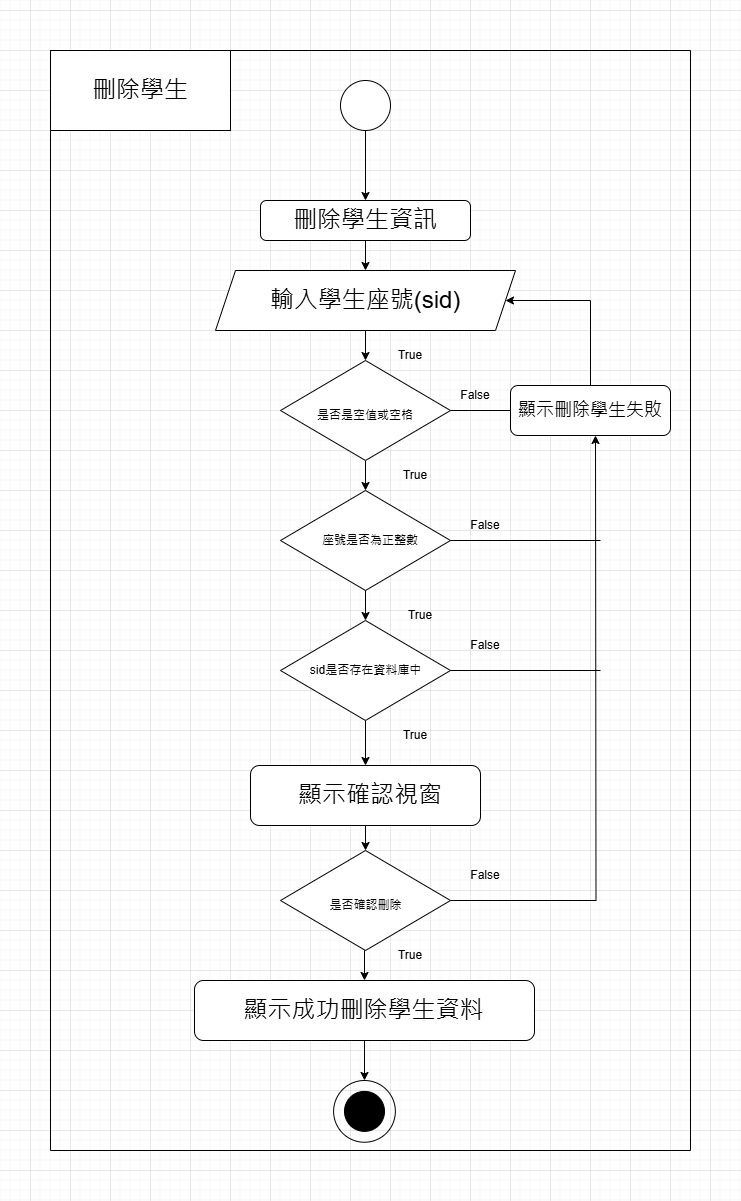

The diagram above was exported from draw.io. Its source (the exported page's mxGraphModel, read from the mxfile embedded in the PNG):
<mxGraphModel dx="794" dy="492" grid="1" gridSize="10" guides="1" tooltips="1" connect="1" arrows="1" fold="1" page="1" pageScale="1" pageWidth="827" pageHeight="1169" math="0" shadow="0">
  <root>
    <mxCell id="WIyWlLk6GJQsqaUBKTNV-0" />
    <mxCell id="WIyWlLk6GJQsqaUBKTNV-1" parent="WIyWlLk6GJQsqaUBKTNV-0" />
    <mxCell id="WIyWlLk6GJQsqaUBKTNV-2" value="" style="rounded=0;html=1;jettySize=auto;orthogonalLoop=1;fontSize=11;endArrow=block;endFill=0;endSize=8;strokeWidth=1;shadow=0;labelBackgroundColor=none;edgeStyle=orthogonalEdgeStyle;strokeColor=none;" parent="WIyWlLk6GJQsqaUBKTNV-1" source="WIyWlLk6GJQsqaUBKTNV-3" edge="1">
      <mxGeometry relative="1" as="geometry">
        <mxPoint x="220" y="170" as="targetPoint" />
      </mxGeometry>
    </mxCell>
    <mxCell id="cXXbHKigJwwYuZv3sn3H-2" style="edgeStyle=orthogonalEdgeStyle;rounded=0;orthogonalLoop=1;jettySize=auto;html=1;exitX=0.5;exitY=1;exitDx=0;exitDy=0;entryX=0.5;entryY=0;entryDx=0;entryDy=0;" parent="WIyWlLk6GJQsqaUBKTNV-1" source="cXXbHKigJwwYuZv3sn3H-0" target="WIyWlLk6GJQsqaUBKTNV-3" edge="1">
      <mxGeometry relative="1" as="geometry" />
    </mxCell>
    <mxCell id="cXXbHKigJwwYuZv3sn3H-0" value="" style="ellipse;whiteSpace=wrap;html=1;aspect=fixed;" parent="WIyWlLk6GJQsqaUBKTNV-1" vertex="1">
      <mxGeometry x="390" y="70" width="50" height="50" as="geometry" />
    </mxCell>
    <mxCell id="cXXbHKigJwwYuZv3sn3H-4" value="" style="swimlane;startSize=0;" parent="WIyWlLk6GJQsqaUBKTNV-1" vertex="1">
      <mxGeometry x="100" y="40" width="640" height="1100" as="geometry" />
    </mxCell>
    <mxCell id="cXXbHKigJwwYuZv3sn3H-5" value="" style="rounded=0;whiteSpace=wrap;html=1;" parent="cXXbHKigJwwYuZv3sn3H-4" vertex="1">
      <mxGeometry width="180" height="80" as="geometry" />
    </mxCell>
    <mxCell id="cXXbHKigJwwYuZv3sn3H-6" value="&lt;font style=&quot;font-size: 24px;&quot;&gt;刪除學生&lt;/font&gt;" style="text;html=1;align=center;verticalAlign=middle;whiteSpace=wrap;rounded=0;" parent="cXXbHKigJwwYuZv3sn3H-4" vertex="1">
      <mxGeometry x="20" y="25" width="140" height="30" as="geometry" />
    </mxCell>
    <mxCell id="cXXbHKigJwwYuZv3sn3H-21" style="edgeStyle=orthogonalEdgeStyle;rounded=0;orthogonalLoop=1;jettySize=auto;html=1;exitX=0.5;exitY=1;exitDx=0;exitDy=0;" parent="cXXbHKigJwwYuZv3sn3H-4" source="WIyWlLk6GJQsqaUBKTNV-3" target="cXXbHKigJwwYuZv3sn3H-7" edge="1">
      <mxGeometry relative="1" as="geometry" />
    </mxCell>
    <mxCell id="WIyWlLk6GJQsqaUBKTNV-3" value="&lt;font style=&quot;font-size: 24px;&quot;&gt;刪除學生資訊&lt;/font&gt;" style="rounded=1;whiteSpace=wrap;html=1;fontSize=12;glass=0;strokeWidth=1;shadow=0;" parent="cXXbHKigJwwYuZv3sn3H-4" vertex="1">
      <mxGeometry x="210" y="150" width="210" height="40" as="geometry" />
    </mxCell>
    <mxCell id="cXXbHKigJwwYuZv3sn3H-19" style="edgeStyle=orthogonalEdgeStyle;rounded=0;orthogonalLoop=1;jettySize=auto;html=1;exitX=0.5;exitY=1;exitDx=0;exitDy=0;entryX=0.5;entryY=0;entryDx=0;entryDy=0;" parent="cXXbHKigJwwYuZv3sn3H-4" source="cXXbHKigJwwYuZv3sn3H-7" target="cXXbHKigJwwYuZv3sn3H-10" edge="1">
      <mxGeometry relative="1" as="geometry" />
    </mxCell>
    <mxCell id="cXXbHKigJwwYuZv3sn3H-7" value="" style="shape=parallelogram;perimeter=parallelogramPerimeter;whiteSpace=wrap;html=1;fixedSize=1;" parent="cXXbHKigJwwYuZv3sn3H-4" vertex="1">
      <mxGeometry x="165" y="220" width="300" height="60" as="geometry" />
    </mxCell>
    <mxCell id="cXXbHKigJwwYuZv3sn3H-9" value="&lt;font style=&quot;font-size: 24px;&quot;&gt;輸入學生座號(sid)&lt;/font&gt;" style="text;html=1;align=center;verticalAlign=middle;whiteSpace=wrap;rounded=0;" parent="cXXbHKigJwwYuZv3sn3H-4" vertex="1">
      <mxGeometry x="190" y="235" width="250" height="30" as="geometry" />
    </mxCell>
    <mxCell id="cXXbHKigJwwYuZv3sn3H-22" style="edgeStyle=orthogonalEdgeStyle;rounded=0;orthogonalLoop=1;jettySize=auto;html=1;exitX=0.5;exitY=1;exitDx=0;exitDy=0;entryX=0.5;entryY=0;entryDx=0;entryDy=0;" parent="cXXbHKigJwwYuZv3sn3H-4" source="cXXbHKigJwwYuZv3sn3H-10" target="cXXbHKigJwwYuZv3sn3H-13" edge="1">
      <mxGeometry relative="1" as="geometry" />
    </mxCell>
    <mxCell id="cXXbHKigJwwYuZv3sn3H-10" value="" style="rhombus;whiteSpace=wrap;html=1;" parent="cXXbHKigJwwYuZv3sn3H-4" vertex="1">
      <mxGeometry x="230" y="310" width="170" height="100" as="geometry" />
    </mxCell>
    <mxCell id="cXXbHKigJwwYuZv3sn3H-11" value="是否是空值或空格" style="text;html=1;align=center;verticalAlign=middle;whiteSpace=wrap;rounded=0;" parent="cXXbHKigJwwYuZv3sn3H-4" vertex="1">
      <mxGeometry x="260" y="335" width="110" height="60" as="geometry" />
    </mxCell>
    <mxCell id="iZEnYtrmFsEh7V3A_Dab-1" style="edgeStyle=orthogonalEdgeStyle;rounded=0;orthogonalLoop=1;jettySize=auto;html=1;exitX=0.5;exitY=1;exitDx=0;exitDy=0;entryX=0.5;entryY=0;entryDx=0;entryDy=0;" edge="1" parent="cXXbHKigJwwYuZv3sn3H-4" source="cXXbHKigJwwYuZv3sn3H-13" target="iZEnYtrmFsEh7V3A_Dab-0">
      <mxGeometry relative="1" as="geometry" />
    </mxCell>
    <mxCell id="cXXbHKigJwwYuZv3sn3H-13" value="" style="rhombus;whiteSpace=wrap;html=1;" parent="cXXbHKigJwwYuZv3sn3H-4" vertex="1">
      <mxGeometry x="230" y="440" width="170" height="100" as="geometry" />
    </mxCell>
    <mxCell id="cXXbHKigJwwYuZv3sn3H-35" style="edgeStyle=orthogonalEdgeStyle;rounded=0;orthogonalLoop=1;jettySize=auto;html=1;entryX=0.5;entryY=1;entryDx=0;entryDy=0;exitX=1;exitY=0.5;exitDx=0;exitDy=0;" parent="cXXbHKigJwwYuZv3sn3H-4" source="iZEnYtrmFsEh7V3A_Dab-39" edge="1">
      <mxGeometry relative="1" as="geometry">
        <mxPoint x="405" y="620" as="sourcePoint" />
        <mxPoint x="545" y="385" as="targetPoint" />
      </mxGeometry>
    </mxCell>
    <mxCell id="cXXbHKigJwwYuZv3sn3H-16" value="座號是否為正整數" style="text;html=1;align=center;verticalAlign=middle;whiteSpace=wrap;rounded=0;" parent="cXXbHKigJwwYuZv3sn3H-4" vertex="1">
      <mxGeometry x="265" y="475" width="110" height="30" as="geometry" />
    </mxCell>
    <mxCell id="iZEnYtrmFsEh7V3A_Dab-44" style="edgeStyle=orthogonalEdgeStyle;rounded=0;orthogonalLoop=1;jettySize=auto;html=1;exitX=0.5;exitY=1;exitDx=0;exitDy=0;entryX=0.5;entryY=0;entryDx=0;entryDy=0;" edge="1" parent="cXXbHKigJwwYuZv3sn3H-4" source="cXXbHKigJwwYuZv3sn3H-25" target="iZEnYtrmFsEh7V3A_Dab-39">
      <mxGeometry relative="1" as="geometry" />
    </mxCell>
    <mxCell id="cXXbHKigJwwYuZv3sn3H-25" value="" style="rounded=1;whiteSpace=wrap;html=1;" parent="cXXbHKigJwwYuZv3sn3H-4" vertex="1">
      <mxGeometry x="200" y="715" width="230" height="60" as="geometry" />
    </mxCell>
    <mxCell id="cXXbHKigJwwYuZv3sn3H-26" value="&lt;font style=&quot;font-size: 24px;&quot;&gt;顯示確認視窗&lt;/font&gt;" style="text;html=1;align=center;verticalAlign=middle;whiteSpace=wrap;rounded=0;" parent="cXXbHKigJwwYuZv3sn3H-4" vertex="1">
      <mxGeometry x="215" y="730" width="210" height="30" as="geometry" />
    </mxCell>
    <mxCell id="cXXbHKigJwwYuZv3sn3H-28" value="" style="ellipse;whiteSpace=wrap;html=1;aspect=fixed;fillColor=none;" parent="cXXbHKigJwwYuZv3sn3H-4" vertex="1">
      <mxGeometry x="283.12" y="1029.99" width="61.75" height="61.75" as="geometry" />
    </mxCell>
    <mxCell id="cXXbHKigJwwYuZv3sn3H-29" value="" style="ellipse;whiteSpace=wrap;html=1;aspect=fixed;fillColor=#000000;" parent="cXXbHKigJwwYuZv3sn3H-4" vertex="1">
      <mxGeometry x="294" y="1040.87" width="40" height="40" as="geometry" />
    </mxCell>
    <mxCell id="cXXbHKigJwwYuZv3sn3H-37" style="edgeStyle=orthogonalEdgeStyle;rounded=0;orthogonalLoop=1;jettySize=auto;html=1;exitX=0.5;exitY=0;exitDx=0;exitDy=0;entryX=1;entryY=0.5;entryDx=0;entryDy=0;" parent="cXXbHKigJwwYuZv3sn3H-4" source="cXXbHKigJwwYuZv3sn3H-31" target="cXXbHKigJwwYuZv3sn3H-7" edge="1">
      <mxGeometry relative="1" as="geometry">
        <Array as="points">
          <mxPoint x="540" y="250" />
        </Array>
      </mxGeometry>
    </mxCell>
    <mxCell id="cXXbHKigJwwYuZv3sn3H-31" value="" style="rounded=1;whiteSpace=wrap;html=1;" parent="cXXbHKigJwwYuZv3sn3H-4" vertex="1">
      <mxGeometry x="460" y="335" width="160" height="50" as="geometry" />
    </mxCell>
    <mxCell id="cXXbHKigJwwYuZv3sn3H-32" value="&lt;font style=&quot;font-size: 18px;&quot;&gt;顯示刪除學生失敗&lt;/font&gt;" style="text;html=1;align=center;verticalAlign=middle;whiteSpace=wrap;rounded=0;" parent="cXXbHKigJwwYuZv3sn3H-4" vertex="1">
      <mxGeometry x="455" y="345" width="170" height="30" as="geometry" />
    </mxCell>
    <mxCell id="cXXbHKigJwwYuZv3sn3H-33" value="" style="endArrow=none;html=1;rounded=0;exitX=1;exitY=0.5;exitDx=0;exitDy=0;" parent="cXXbHKigJwwYuZv3sn3H-4" source="cXXbHKigJwwYuZv3sn3H-10" edge="1">
      <mxGeometry width="50" height="50" relative="1" as="geometry">
        <mxPoint x="220" y="480" as="sourcePoint" />
        <mxPoint x="460" y="360" as="targetPoint" />
      </mxGeometry>
    </mxCell>
    <mxCell id="cXXbHKigJwwYuZv3sn3H-40" value="True" style="text;html=1;align=center;verticalAlign=middle;whiteSpace=wrap;rounded=0;" parent="cXXbHKigJwwYuZv3sn3H-4" vertex="1">
      <mxGeometry x="330" y="290" width="60" height="30" as="geometry" />
    </mxCell>
    <mxCell id="cXXbHKigJwwYuZv3sn3H-41" value="True" style="text;html=1;align=center;verticalAlign=middle;whiteSpace=wrap;rounded=0;" parent="cXXbHKigJwwYuZv3sn3H-4" vertex="1">
      <mxGeometry x="335" y="410" width="60" height="30" as="geometry" />
    </mxCell>
    <mxCell id="cXXbHKigJwwYuZv3sn3H-43" value="False" style="text;html=1;align=center;verticalAlign=middle;whiteSpace=wrap;rounded=0;" parent="cXXbHKigJwwYuZv3sn3H-4" vertex="1">
      <mxGeometry x="395" y="330" width="60" height="30" as="geometry" />
    </mxCell>
    <mxCell id="cXXbHKigJwwYuZv3sn3H-44" value="False" style="text;html=1;align=center;verticalAlign=middle;whiteSpace=wrap;rounded=0;" parent="cXXbHKigJwwYuZv3sn3H-4" vertex="1">
      <mxGeometry x="405" y="460" width="60" height="30" as="geometry" />
    </mxCell>
    <mxCell id="DkoZATqhpVXiw7xMqujh-3" value="True" style="text;html=1;align=center;verticalAlign=middle;whiteSpace=wrap;rounded=0;" parent="cXXbHKigJwwYuZv3sn3H-4" vertex="1">
      <mxGeometry x="340" y="550" width="60" height="30" as="geometry" />
    </mxCell>
    <mxCell id="iZEnYtrmFsEh7V3A_Dab-2" style="edgeStyle=orthogonalEdgeStyle;rounded=0;orthogonalLoop=1;jettySize=auto;html=1;exitX=0.5;exitY=1;exitDx=0;exitDy=0;entryX=0.5;entryY=0;entryDx=0;entryDy=0;" edge="1" parent="cXXbHKigJwwYuZv3sn3H-4" source="iZEnYtrmFsEh7V3A_Dab-0" target="cXXbHKigJwwYuZv3sn3H-25">
      <mxGeometry relative="1" as="geometry" />
    </mxCell>
    <mxCell id="iZEnYtrmFsEh7V3A_Dab-0" value="" style="rhombus;whiteSpace=wrap;html=1;" vertex="1" parent="cXXbHKigJwwYuZv3sn3H-4">
      <mxGeometry x="230" y="570" width="170" height="100" as="geometry" />
    </mxCell>
    <mxCell id="iZEnYtrmFsEh7V3A_Dab-35" value="True" style="text;html=1;align=center;verticalAlign=middle;whiteSpace=wrap;rounded=0;" vertex="1" parent="cXXbHKigJwwYuZv3sn3H-4">
      <mxGeometry x="335" y="670" width="60" height="30" as="geometry" />
    </mxCell>
    <mxCell id="iZEnYtrmFsEh7V3A_Dab-36" value="False" style="text;html=1;align=center;verticalAlign=middle;whiteSpace=wrap;rounded=0;" vertex="1" parent="cXXbHKigJwwYuZv3sn3H-4">
      <mxGeometry x="405" y="580" width="60" height="30" as="geometry" />
    </mxCell>
    <mxCell id="iZEnYtrmFsEh7V3A_Dab-38" value="sid是否存在資料庫中" style="text;html=1;align=center;verticalAlign=middle;whiteSpace=wrap;rounded=0;" vertex="1" parent="cXXbHKigJwwYuZv3sn3H-4">
      <mxGeometry x="252.51" y="605" width="125" height="30" as="geometry" />
    </mxCell>
    <mxCell id="iZEnYtrmFsEh7V3A_Dab-47" style="edgeStyle=orthogonalEdgeStyle;rounded=0;orthogonalLoop=1;jettySize=auto;html=1;exitX=0.5;exitY=1;exitDx=0;exitDy=0;entryX=0.5;entryY=0;entryDx=0;entryDy=0;" edge="1" parent="cXXbHKigJwwYuZv3sn3H-4" source="iZEnYtrmFsEh7V3A_Dab-39" target="iZEnYtrmFsEh7V3A_Dab-40">
      <mxGeometry relative="1" as="geometry" />
    </mxCell>
    <mxCell id="iZEnYtrmFsEh7V3A_Dab-39" value="" style="rhombus;whiteSpace=wrap;html=1;" vertex="1" parent="cXXbHKigJwwYuZv3sn3H-4">
      <mxGeometry x="230.01" y="800" width="170" height="100" as="geometry" />
    </mxCell>
    <mxCell id="iZEnYtrmFsEh7V3A_Dab-49" style="edgeStyle=orthogonalEdgeStyle;rounded=0;orthogonalLoop=1;jettySize=auto;html=1;exitX=0.5;exitY=1;exitDx=0;exitDy=0;entryX=0.5;entryY=0;entryDx=0;entryDy=0;" edge="1" parent="cXXbHKigJwwYuZv3sn3H-4" source="iZEnYtrmFsEh7V3A_Dab-40" target="cXXbHKigJwwYuZv3sn3H-28">
      <mxGeometry relative="1" as="geometry" />
    </mxCell>
    <mxCell id="iZEnYtrmFsEh7V3A_Dab-40" value="" style="rounded=1;whiteSpace=wrap;html=1;" vertex="1" parent="cXXbHKigJwwYuZv3sn3H-4">
      <mxGeometry x="144" y="930" width="340" height="60" as="geometry" />
    </mxCell>
    <mxCell id="iZEnYtrmFsEh7V3A_Dab-41" value="&lt;font style=&quot;font-size: 24px;&quot;&gt;顯示成功刪除學生資料&lt;/font&gt;" style="text;html=1;align=center;verticalAlign=middle;whiteSpace=wrap;rounded=0;" vertex="1" parent="cXXbHKigJwwYuZv3sn3H-4">
      <mxGeometry x="184" y="945" width="259" height="30" as="geometry" />
    </mxCell>
    <mxCell id="iZEnYtrmFsEh7V3A_Dab-42" value="是否確認刪除" style="text;html=1;align=center;verticalAlign=middle;whiteSpace=wrap;rounded=0;" vertex="1" parent="cXXbHKigJwwYuZv3sn3H-4">
      <mxGeometry x="252.5" y="840" width="125" height="30" as="geometry" />
    </mxCell>
    <mxCell id="iZEnYtrmFsEh7V3A_Dab-45" value="False" style="text;html=1;align=center;verticalAlign=middle;whiteSpace=wrap;rounded=0;" vertex="1" parent="cXXbHKigJwwYuZv3sn3H-4">
      <mxGeometry x="405" y="810" width="60" height="30" as="geometry" />
    </mxCell>
    <mxCell id="iZEnYtrmFsEh7V3A_Dab-48" value="True" style="text;html=1;align=center;verticalAlign=middle;whiteSpace=wrap;rounded=0;" vertex="1" parent="cXXbHKigJwwYuZv3sn3H-4">
      <mxGeometry x="330" y="890" width="60" height="30" as="geometry" />
    </mxCell>
    <mxCell id="cXXbHKigJwwYuZv3sn3H-38" value="" style="endArrow=none;html=1;rounded=0;exitX=1;exitY=0.5;exitDx=0;exitDy=0;" parent="WIyWlLk6GJQsqaUBKTNV-1" source="cXXbHKigJwwYuZv3sn3H-13" edge="1">
      <mxGeometry width="50" height="50" relative="1" as="geometry">
        <mxPoint x="320" y="610" as="sourcePoint" />
        <mxPoint x="650" y="530" as="targetPoint" />
      </mxGeometry>
    </mxCell>
    <mxCell id="iZEnYtrmFsEh7V3A_Dab-43" value="" style="endArrow=none;html=1;rounded=0;" edge="1" parent="WIyWlLk6GJQsqaUBKTNV-1" source="iZEnYtrmFsEh7V3A_Dab-0">
      <mxGeometry width="50" height="50" relative="1" as="geometry">
        <mxPoint x="380" y="810" as="sourcePoint" />
        <mxPoint x="650" y="660" as="targetPoint" />
      </mxGeometry>
    </mxCell>
  </root>
</mxGraphModel>